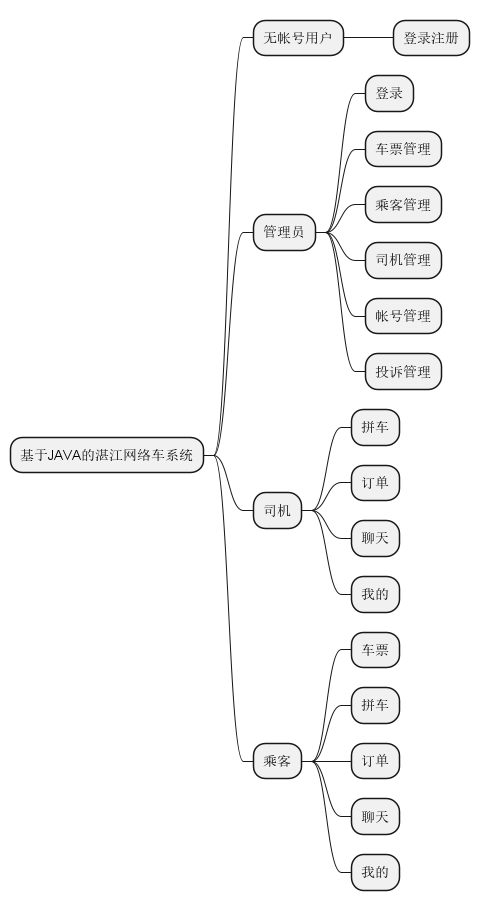

The diagram above was rendered by PlantUML. Its source (embedded in the PNG):
@startmindmap
'https://plantuml.com/mindmap-diagram
'top to bottom direction
 * 基于JAVA的湛江网络车系统
 ** 无帐号用户
 *** 登录注册

 ** 管理员
 *** 登录
 *** 车票管理
 *** 乘客管理
 *** 司机管理
 *** 帐号管理
 *** 投诉管理
 ** 司机
 *** 拼车
 *** 订单
 *** 聊天
 *** 我的
 ** 乘客
 *** 车票
 *** 拼车
  *** 订单
  *** 聊天
  *** 我的

@endmindmap